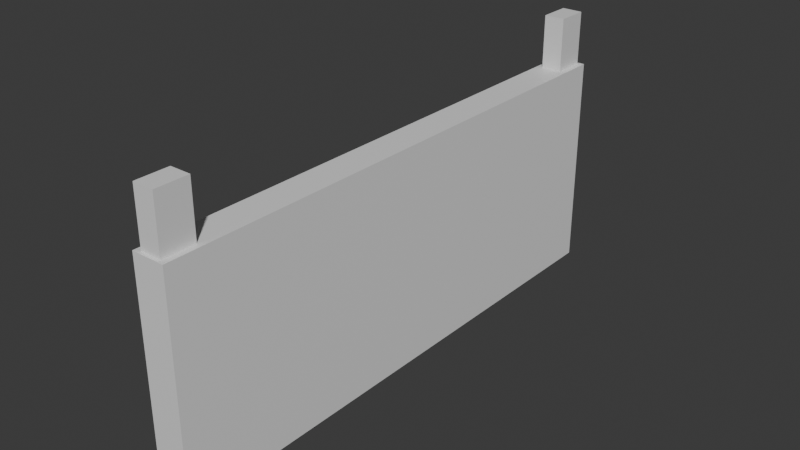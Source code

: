 # Source: hanging_sign.blend  (saved by Blender 4.2.66; exported with 4.5.12 LTS)
import bpy
from mathutils import Matrix  # noqa: F401  (used for matrix-valued properties, if any)

bpy.ops.wm.read_factory_settings(use_empty=True)
scene = bpy.context.scene
scene.name = 'Scene'

# ---- collections
col_collection = bpy.data.collections.new('Collection'); scene.collection.children.link(col_collection)

# ---- materials (node trees are filled in below, after node groups)
mat_display = bpy.data.materials.new('Display')
mat_display.alpha_threshold = 0.0
mat_display.roughness = 0.5
mat_display.line_color = (0.0, 0.0, 0.0, 1.0)
mat_legs = bpy.data.materials.new('Legs')

# ---- material node trees
mat_display.use_nodes = True; mat_display.node_tree.nodes.clear()
_N = mat_display.node_tree.nodes; _L = mat_display.node_tree.links
n0 = _N.new('ShaderNodeOutputMaterial'); n0.name = 'Material Output'; n0.location = (300, 300)
n1 = _N.new('ShaderNodeBsdfPrincipled'); n1.name = 'Principled BSDF'; n1.location = (10, 300)
n1.inputs[3].default_value = 1.45
_L.new(n1.outputs[0], n0.inputs[0])
n0.is_active_output = True
mat_legs.use_nodes = True; mat_legs.node_tree.nodes.clear()
_N = mat_legs.node_tree.nodes; _L = mat_legs.node_tree.links
n0 = _N.new('ShaderNodeBsdfPrincipled'); n0.name = 'Principled BSDF'; n0.location = (10, 300)
n1 = _N.new('ShaderNodeOutputMaterial'); n1.name = 'Material Output'; n1.location = (300, 300)
_L.new(n0.outputs[0], n1.inputs[0])
n1.is_active_output = True

# ---- world
world_world = bpy.data.worlds.new('World'); scene.world = world_world
world_world.use_nodes = True; world_world.node_tree.nodes.clear()
_N = world_world.node_tree.nodes; _L = world_world.node_tree.links
n0 = _N.new('ShaderNodeOutputWorld'); n0.name = 'World Output'; n0.location = (300, 300)
n1 = _N.new('ShaderNodeBackground'); n1.name = 'Background'; n1.location = (10, 300)
n1.inputs[0].default_value = (0.05088, 0.05088, 0.05088, 1.0)
_L.new(n1.outputs[0], n0.inputs[0])
n0.is_active_output = True
world_world.color = (0.05088, 0.05088, 0.05088)
world_world.sun_shadow_jitter_overblur = 0.0

# ---- meshes
me_cube_001 = bpy.data.meshes.new('Cube.001')
me_cube_001.from_pydata([(-0.3, -5.0, -2.0), (-0.3, -5.0, 2.0), (-0.3, 5.0, -2.0), (-0.3, 5.0, 2.0), (0.3, -5.0, -2.0), (0.3, -5.0, 2.0), (0.3, 5.0, -2.0), (0.3, 5.0, 2.0)], [], [(0, 1, 3, 2), (2, 3, 7, 6), (6, 7, 5, 4), (4, 5, 1, 0), (2, 6, 4, 0), (7, 3, 1, 5)])
_uv = me_cube_001.uv_layers.new(name='UVMap')
_uv.uv.foreach_set('vector', [0.3846, 0.9615, 1.911e-08, 0.9615, 9.17e-08, 6.923e-15, 0.3846, 2.904e-08, 0.8846, 0.3846, 0.8846, 0.0, 0.9423, 0.0, 0.9423, 0.3846, 0.7692, 0.9615, 0.3846, 0.9615, 0.3846, -1.681e-08, 0.7692, 1.223e-08, 0.8846, 0.7692, 0.8846, 0.3846, 0.9423, 0.3846, 0.9423, 0.7692, 0.8269, 0.9615, 0.7692, 0.9615, 0.7692, 0.0, 0.8269, 0.0, 0.8846, 0.9615, 0.8269, 0.9615, 0.8269, 0.0, 0.8846, 0.0])
me_cube_001.materials.append(mat_display)
me_cube_001.update()
me_cube_002 = bpy.data.meshes.new('Cube.002')
me_cube_002.from_pydata([(-0.1919, 2.7, 1.01), (-0.1919, 2.7, 2.99), (-0.1919, 3.3, 1.01), (-0.1919, 3.3, 2.99), (0.1919, 2.7, 1.01), (0.1919, 2.7, 2.99), (0.1919, 3.3, 1.01), (0.1919, 3.3, 2.99)], [], [(0, 1, 3, 2), (2, 3, 7, 6), (6, 7, 5, 4), (4, 5, 1, 0), (2, 6, 4, 0), (7, 3, 1, 5)])
_uv = me_cube_002.uv_layers.new(name='UVMap')
_uv.uv.foreach_set('vector', [0.8846, 0.9596, 0.8846, 0.7692, 0.9423, 0.7692, 0.9423, 0.9596, 0.9423, 0.3808, 0.9423, 0.1904, 0.9792, 0.1904, 0.9792, 0.3808, 0.9423, 0.1904, 0.9423, 0.0, 1.0, 0.0, 1.0, 0.1904, 0.9423, 0.5712, 0.9423, 0.3808, 0.9792, 0.3808, 0.9792, 0.5712, 0.9792, 0.6288, 0.9423, 0.6288, 0.9423, 0.5712, 0.9792, 0.5712, 0.9792, 0.6865, 0.9423, 0.6865, 0.9423, 0.6288, 0.9792, 0.6288])
me_cube_002.materials.append(mat_legs)
me_cube_002.update()

# ---- objects
ob_cube_col = bpy.data.objects.new('Cube-col', me_cube_001)
ob_cube_001 = bpy.data.objects.new('Cube.001', me_cube_002)

# ---- transforms, parenting, visibility, modifiers, constraints
ob_cube_col.location = (0.0, 0.0, 0.0)
ob_cube_001.location = (0.0, 1.645, 0.0)
_m = ob_cube_001.modifiers.new('Mirror', 'MIRROR')
_m.use_axis = (False, True, False)
_m.mirror_object = ob_cube_col

# ---- collection membership
col_collection.objects.link(ob_cube_col)
col_collection.objects.link(ob_cube_001)

# ---- scene / render settings (as saved in the file)
scene.frame_start = 1; scene.frame_end = 250; scene.frame_set(1)
scene.render.engine = 'BLENDER_EEVEE_NEXT'
bpy.context.view_layer.update()

# ---- added for rendering (the .blend has no active camera and no usable light): camera, sun
cam_auto = bpy.data.cameras.new('AutoCamera')
cam_auto.lens = 50.0
cam_auto.sensor_width = 36.0
cam_auto.clip_end = 1000.0
ob_auto_camera = bpy.data.objects.new('AutoCamera', cam_auto)
scene.collection.objects.link(ob_auto_camera)
ob_auto_camera.location = (10.3551, -12.4261, 8.77907)
ob_auto_camera.rotation_euler = (1.09748, -7.21219e-08, 0.694738)
scene.camera = ob_auto_camera
light_auto_sun = bpy.data.lights.new('AutoSun', 'SUN')
light_auto_sun.energy = 3.0
light_auto_sun.angle = 0.0523599
ob_auto_sun = bpy.data.objects.new('AutoSun', light_auto_sun)
scene.collection.objects.link(ob_auto_sun)
ob_auto_sun.rotation_euler = (0.872665, 0.174533, 0.523599)
bpy.context.view_layer.update()
